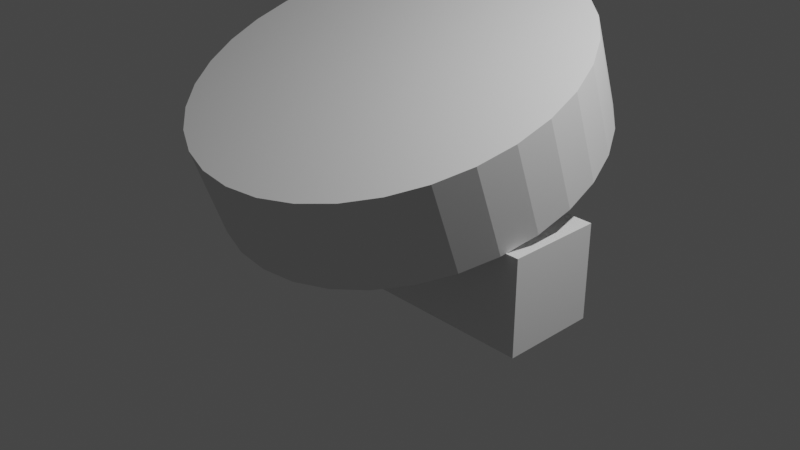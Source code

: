 # Source: untitled.blend  (saved by Blender 3.2.14; exported with 4.5.12 LTS)
import bpy
from mathutils import Matrix  # noqa: F401  (used for matrix-valued properties, if any)

bpy.ops.wm.read_factory_settings(use_empty=True)
scene = bpy.context.scene
scene.name = 'Scene'

# ---- collections
col_collection = bpy.data.collections.new('Collection'); scene.collection.children.link(col_collection)

# ---- world
world_world = bpy.data.worlds.new('World'); scene.world = world_world
world_world.use_nodes = True; world_world.node_tree.nodes.clear()
_N = world_world.node_tree.nodes; _L = world_world.node_tree.links
n0 = _N.new('ShaderNodeOutputWorld'); n0.name = 'World Output'; n0.location = (300, 300)
n1 = _N.new('ShaderNodeBackground'); n1.name = 'Background'; n1.location = (10, 300)
n1.inputs[0].default_value = (0.05088, 0.05088, 0.05088, 1.0)
_L.new(n1.outputs[0], n0.inputs[0])
n0.is_active_output = True
world_world.color = (0.05088, 0.05088, 0.05088)
world_world.use_sun_shadow = False
world_world.sun_shadow_jitter_overblur = 0.0

# ---- cameras
cam_camera = bpy.data.cameras.new('Camera')
cam_camera.clip_end = 100.0
cam_camera.ortho_scale = 7.314

# ---- lights
light_light = bpy.data.lights.new('Light', 'POINT')
light_light.transmission_factor = 0.0
light_light.energy = 1000.0
light_light.shadow_soft_size = 0.1
light_light.shadow_maximum_resolution = 0.006
light_light.use_absolute_resolution = True

# ---- meshes
me_cube_001 = bpy.data.meshes.new('Cube.001')
me_cube_001.from_pydata([(-2.0, -0.5, -0.5), (-2.0, -0.5, 0.5), (-2.0, 0.5, -0.5), (-2.0, 0.5, 0.5), (2.0, -0.5, -0.5), (2.0, -0.5, 0.5), (2.0, 0.5, -0.5), (2.0, 0.5, 0.5)], [], [(0, 1, 3, 2), (2, 3, 7, 6), (6, 7, 5, 4), (4, 5, 1, 0), (2, 6, 4, 0), (7, 3, 1, 5)])
_uv = me_cube_001.uv_layers.new(name='UVMap')
_uv.uv.foreach_set('vector', [0.375, 0.0, 0.625, 0.0, 0.625, 0.25, 0.375, 0.25, 0.375, 0.25, 0.625, 0.25, 0.625, 0.5, 0.375, 0.5, 0.375, 0.5, 0.625, 0.5, 0.625, 0.75, 0.375, 0.75, 0.375, 0.75, 0.625, 0.75, 0.625, 1.0, 0.375, 1.0, 0.125, 0.5, 0.375, 0.5, 0.375, 0.75, 0.125, 0.75, 0.625, 0.5, 0.875, 0.5, 0.875, 0.75, 0.625, 0.75])
me_cube_001.update()
me_cylinder = bpy.data.meshes.new('Cylinder')
me_cylinder.from_pydata([(-1.369e-07, 2.0, -0.5), (-1.369e-07, 2.0, 0.5), (0.3902, 1.962, -0.5), (0.3902, 1.962, 0.5), (0.7654, 1.848, -0.5), (0.7654, 1.848, 0.5), (1.111, 1.663, -0.5), (1.111, 1.663, 0.5), (1.414, 1.414, -0.5), (1.414, 1.414, 0.5), (1.663, 1.111, -0.5), (1.663, 1.111, 0.5), (1.848, 0.7654, -0.5), (1.848, 0.7654, 0.5), (1.962, 0.3902, -0.5), (1.962, 0.3902, 0.5), (2.0, -5.39e-08, -0.5), (2.0, -5.39e-08, 0.5), (1.962, -0.3902, -0.5), (1.962, -0.3902, 0.5), (1.848, -0.7654, -0.5), (1.848, -0.7654, 0.5), (1.663, -1.111, -0.5), (1.663, -1.111, 0.5), (1.414, -1.414, -0.5), (1.414, -1.414, 0.5), (1.111, -1.663, -0.5), (1.111, -1.663, 0.5), (0.7654, -1.848, -0.5), (0.7654, -1.848, 0.5), (0.3902, -1.962, -0.5), (0.3902, -1.962, 0.5), (-3.117e-07, -2.0, -0.5), (-3.117e-07, -2.0, 0.5), (-0.3902, -1.962, -0.5), (-0.3902, -1.962, 0.5), (-0.7654, -1.848, -0.5), (-0.7654, -1.848, 0.5), (-1.111, -1.663, -0.5), (-1.111, -1.663, 0.5), (-1.414, -1.414, -0.5), (-1.414, -1.414, 0.5), (-1.663, -1.111, -0.5), (-1.663, -1.111, 0.5), (-1.848, -0.7654, -0.5), (-1.848, -0.7654, 0.5), (-1.962, -0.3902, -0.5), (-1.962, -0.3902, 0.5), (-2.0, 5.738e-08, -0.5), (-2.0, 5.738e-08, 0.5), (-1.962, 0.3902, -0.5), (-1.962, 0.3902, 0.5), (-1.848, 0.7654, -0.5), (-1.848, 0.7654, 0.5), (-1.663, 1.111, -0.5), (-1.663, 1.111, 0.5), (-1.414, 1.414, -0.5), (-1.414, 1.414, 0.5), (-1.111, 1.663, -0.5), (-1.111, 1.663, 0.5), (-0.7654, 1.848, -0.5), (-0.7654, 1.848, 0.5), (-0.3902, 1.962, -0.5), (-0.3902, 1.962, 0.5)], [], [(0, 1, 3, 2), (2, 3, 5, 4), (4, 5, 7, 6), (6, 7, 9, 8), (8, 9, 11, 10), (10, 11, 13, 12), (12, 13, 15, 14), (14, 15, 17, 16), (16, 17, 19, 18), (18, 19, 21, 20), (20, 21, 23, 22), (22, 23, 25, 24), (24, 25, 27, 26), (26, 27, 29, 28), (28, 29, 31, 30), (30, 31, 33, 32), (32, 33, 35, 34), (34, 35, 37, 36), (36, 37, 39, 38), (38, 39, 41, 40), (40, 41, 43, 42), (42, 43, 45, 44), (44, 45, 47, 46), (46, 47, 49, 48), (48, 49, 51, 50), (50, 51, 53, 52), (52, 53, 55, 54), (54, 55, 57, 56), (56, 57, 59, 58), (58, 59, 61, 60), (3, 1, 63, 61, 59, 57, 55, 53, 51, 49, 47, 45, 43, 41, 39, 37, 35, 33, 31, 29, 27, 25, 23, 21, 19, 17, 15, 13, 11, 9, 7, 5), (60, 61, 63, 62), (62, 63, 1, 0), (0, 2, 4, 6, 8, 10, 12, 14, 16, 18, 20, 22, 24, 26, 28, 30, 32, 34, 36, 38, 40, 42, 44, 46, 48, 50, 52, 54, 56, 58, 60, 62)])
_uv = me_cylinder.uv_layers.new(name='UVMap')
_uv.uv.foreach_set('vector', [1.0, 0.5, 1.0, 1.0, 0.9688, 1.0, 0.9688, 0.5, 0.9688, 0.5, 0.9688, 1.0, 0.9375, 1.0, 0.9375, 0.5, 0.9375, 0.5, 0.9375, 1.0, 0.9062, 1.0, 0.9062, 0.5, 0.9062, 0.5, 0.9062, 1.0, 0.875, 1.0, 0.875, 0.5, 0.875, 0.5, 0.875, 1.0, 0.8438, 1.0, 0.8438, 0.5, 0.8438, 0.5, 0.8438, 1.0, 0.8125, 1.0, 0.8125, 0.5, 0.8125, 0.5, 0.8125, 1.0, 0.7812, 1.0, 0.7812, 0.5, 0.7812, 0.5, 0.7812, 1.0, 0.75, 1.0, 0.75, 0.5, 0.75, 0.5, 0.75, 1.0, 0.7188, 1.0, 0.7188, 0.5, 0.7188, 0.5, 0.7188, 1.0, 0.6875, 1.0, 0.6875, 0.5, 0.6875, 0.5, 0.6875, 1.0, 0.6562, 1.0, 0.6562, 0.5, 0.6562, 0.5, 0.6562, 1.0, 0.625, 1.0, 0.625, 0.5, 0.625, 0.5, 0.625, 1.0, 0.5938, 1.0, 0.5938, 0.5, 0.5938, 0.5, 0.5938, 1.0, 0.5625, 1.0, 0.5625, 0.5, 0.5625, 0.5, 0.5625, 1.0, 0.5312, 1.0, 0.5312, 0.5, 0.5312, 0.5, 0.5312, 1.0, 0.5, 1.0, 0.5, 0.5, 0.5, 0.5, 0.5, 1.0, 0.4688, 1.0, 0.4688, 0.5, 0.4688, 0.5, 0.4688, 1.0, 0.4375, 1.0, 0.4375, 0.5, 0.4375, 0.5, 0.4375, 1.0, 0.4062, 1.0, 0.4062, 0.5, 0.4062, 0.5, 0.4062, 1.0, 0.375, 1.0, 0.375, 0.5, 0.375, 0.5, 0.375, 1.0, 0.3438, 1.0, 0.3438, 0.5, 0.3438, 0.5, 0.3438, 1.0, 0.3125, 1.0, 0.3125, 0.5, 0.3125, 0.5, 0.3125, 1.0, 0.2812, 1.0, 0.2812, 0.5, 0.2812, 0.5, 0.2812, 1.0, 0.25, 1.0, 0.25, 0.5, 0.25, 0.5, 0.25, 1.0, 0.2188, 1.0, 0.2188, 0.5, 0.2188, 0.5, 0.2188, 1.0, 0.1875, 1.0, 0.1875, 0.5, 0.1875, 0.5, 0.1875, 1.0, 0.1562, 1.0, 0.1562, 0.5, 0.1562, 0.5, 0.1562, 1.0, 0.125, 1.0, 0.125, 0.5, 0.125, 0.5, 0.125, 1.0, 0.09375, 1.0, 0.09375, 0.5, 0.09375, 0.5, 0.09375, 1.0, 0.0625, 1.0, 0.0625, 0.5, 0.2968, 0.4854, 0.25, 0.49, 0.2032, 0.4854, 0.1582, 0.4717, 0.1167, 0.4496, 0.08029, 0.4197, 0.05045, 0.3833, 0.02827, 0.3418, 0.01461, 0.2968, 0.01, 0.25, 0.01461, 0.2032, 0.02827, 0.1582, 0.05045, 0.1167, 0.08029, 0.08029, 0.1167, 0.05045, 0.1582, 0.02827, 0.2032, 0.01461, 0.25, 0.01, 0.2968, 0.01461, 0.3418, 0.02827, 0.3833, 0.05045, 0.4197, 0.08029, 0.4496, 0.1167, 0.4717, 0.1582, 0.4854, 0.2032, 0.49, 0.25, 0.4854, 0.2968, 0.4717, 0.3418, 0.4496, 0.3833, 0.4197, 0.4197, 0.3833, 0.4496, 0.3418, 0.4717, 0.0625, 0.5, 0.0625, 1.0, 0.03125, 1.0, 0.03125, 0.5, 0.03125, 0.5, 0.03125, 1.0, 0.0, 1.0, 0.0, 0.5, 0.75, 0.49, 0.7968, 0.4854, 0.8418, 0.4717, 0.8833, 0.4496, 0.9197, 0.4197, 0.9496, 0.3833, 0.9717, 0.3418, 0.9854, 0.2968, 0.99, 0.25, 0.9854, 0.2032, 0.9717, 0.1582, 0.9496, 0.1167, 0.9197, 0.08029, 0.8833, 0.05045, 0.8418, 0.02827, 0.7968, 0.01461, 0.75, 0.01, 0.7032, 0.01461, 0.6582, 0.02827, 0.6167, 0.05045, 0.5803, 0.08029, 0.5504, 0.1167, 0.5283, 0.1582, 0.5146, 0.2032, 0.51, 0.25, 0.5146, 0.2968, 0.5283, 0.3418, 0.5504, 0.3833, 0.5803, 0.4197, 0.6167, 0.4496, 0.6582, 0.4717, 0.7032, 0.4854])
me_cylinder.update()

# ---- curves / text
cu_nurbspath = bpy.data.curves.new('NurbsPath', 'CURVE')
cu_nurbspath.dimensions = '3D'
_sp = cu_nurbspath.splines.new('NURBS'); _sp.points.add(1)
_sp.points.foreach_set('co', [10.0, 0.0, -10.0, 1.0, -10.0, 0.0, 10.0, 1.0])
_sp.order_u = 2
_sp.order_v = 0
_sp.use_endpoint_u = True
cu_nurbspath.use_path = True
cu_nurbspath.fill_mode = 'FULL'

# ---- objects
ob_light = bpy.data.objects.new('Light', light_light)
ob_camera = bpy.data.objects.new('Camera', cam_camera)
ob_cube = bpy.data.objects.new('Cube', me_cube_001)
ob_nurbspath = bpy.data.objects.new('NurbsPath', cu_nurbspath)
ob_cylinder = bpy.data.objects.new('Cylinder', me_cylinder)

# ---- transforms, parenting, visibility, modifiers, constraints
ob_light.location = (4.076, 1.005, 5.904)
ob_light.rotation_euler = (0.6503, 0.05522, 1.866)
ob_light.lock_rotations_4d = False
ob_light.empty_display_type = 'ARROWS'
ob_light.color = (0.0, 0.0, 0.0, 0.0)
ob_light.lineart.crease_threshold = 0.0
ob_camera.location = (7.359, -6.926, 4.958)
ob_camera.rotation_euler = (1.109, 0.0, 0.8149)
ob_camera.lock_rotations_4d = False
ob_camera.empty_display_type = 'ARROWS'
ob_camera.color = (0.0, 0.0, 0.0, 0.0)
ob_camera.display_type = 'WIRE'
ob_camera.lineart.crease_threshold = 0.0
ob_cube.location = (0.0, 0.0, 0.0)
ob_nurbspath.location = (0.0, 0.0, 0.0)
ob_cylinder.location = (1.369e-07, -3.353e-08, 1.214)
ob_cylinder.rotation_euler = (0.3491, 0.0, 0.0)

# ---- collection membership
col_collection.objects.link(ob_light)
col_collection.objects.link(ob_camera)
col_collection.objects.link(ob_cube)
col_collection.objects.link(ob_nurbspath)
col_collection.objects.link(ob_cylinder)

# ---- scene / render settings (as saved in the file)
scene.camera = ob_camera
scene.frame_start = 1; scene.frame_end = 250; scene.frame_set(160)
scene.render.engine = 'BLENDER_EEVEE_NEXT'
scene.cycles.sampling_pattern = 'TABULATED_SOBOL'
scene.cycles.use_light_tree = False
scene.view_settings.view_transform = 'Filmic'
bpy.context.view_layer.update()
